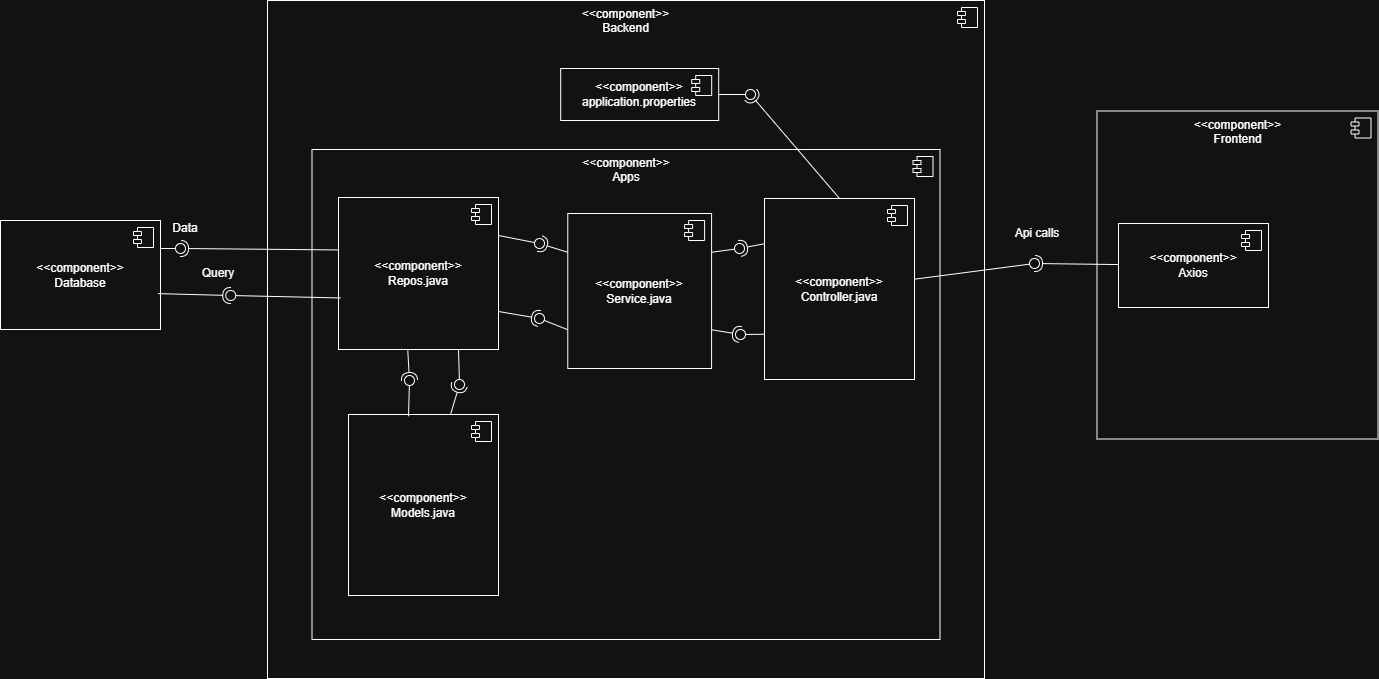

The diagram above was exported from draw.io. Its source (the exported page's mxGraphModel, read from the mxfile embedded in the PNG):
<mxGraphModel dx="2253" dy="777" grid="1" gridSize="10" guides="1" tooltips="1" connect="1" arrows="1" fold="1" page="1" pageScale="1" pageWidth="827" pageHeight="1169" math="0" shadow="0">
  <root>
    <mxCell id="0" />
    <mxCell id="1" parent="0" />
    <mxCell id="ydXckrJjxRFCSn5QvTGc-1" parent="1" style="html=1;dropTarget=0;whiteSpace=wrap;verticalAlign=top;" value="&amp;lt;&amp;lt;component&amp;gt;&amp;gt;&lt;div&gt;Backend&lt;/div&gt;&lt;div&gt;&lt;br&gt;&lt;/div&gt;&lt;div&gt;&lt;br&gt;&lt;/div&gt;&lt;div&gt;&lt;br&gt;&lt;/div&gt;&lt;div&gt;&lt;br&gt;&lt;/div&gt;&lt;div&gt;&lt;br&gt;&lt;/div&gt;&lt;div&gt;&lt;br&gt;&lt;/div&gt;&lt;div&gt;&lt;br&gt;&lt;/div&gt;&lt;div&gt;&lt;br&gt;&lt;/div&gt;&lt;div&gt;&lt;br&gt;&lt;/div&gt;&lt;div&gt;&lt;br&gt;&lt;/div&gt;&lt;div&gt;&lt;br&gt;&lt;/div&gt;&lt;div&gt;&lt;br&gt;&lt;/div&gt;&lt;div&gt;&lt;br&gt;&lt;/div&gt;&lt;div&gt;&lt;br&gt;&lt;/div&gt;&lt;div&gt;&lt;br&gt;&lt;/div&gt;&lt;div&gt;&lt;br&gt;&lt;/div&gt;&lt;div&gt;&lt;br&gt;&lt;/div&gt;&lt;div&gt;&lt;br&gt;&lt;/div&gt;&lt;div&gt;&lt;br&gt;&lt;/div&gt;&lt;div&gt;&lt;br&gt;&lt;/div&gt;&lt;div&gt;&lt;br&gt;&lt;/div&gt;&lt;div&gt;&lt;br&gt;&lt;/div&gt;&lt;div&gt;&lt;br&gt;&lt;/div&gt;&lt;div&gt;&lt;br&gt;&lt;/div&gt;&lt;div&gt;&lt;br&gt;&lt;/div&gt;&lt;div&gt;&lt;br&gt;&lt;/div&gt;&lt;div&gt;&lt;br&gt;&lt;/div&gt;&lt;div&gt;&lt;br&gt;&lt;/div&gt;&lt;div&gt;&lt;br&gt;&lt;/div&gt;" vertex="1">
      <mxGeometry height="678" width="717" x="3" y="7" as="geometry" />
    </mxCell>
    <mxCell id="ydXckrJjxRFCSn5QvTGc-2" parent="ydXckrJjxRFCSn5QvTGc-1" style="shape=module;jettyWidth=8;jettyHeight=4;" value="" vertex="1">
      <mxGeometry height="20" relative="1" width="20" x="1" as="geometry">
        <mxPoint x="-27" y="7" as="offset" />
      </mxGeometry>
    </mxCell>
    <mxCell id="ydXckrJjxRFCSn5QvTGc-3" parent="1" style="html=1;dropTarget=0;whiteSpace=wrap;verticalAlign=top;" value="&amp;lt;&amp;lt;component&amp;gt;&amp;gt;&lt;div&gt;Apps&lt;/div&gt;" vertex="1">
      <mxGeometry height="490" width="628" x="47.5" y="156" as="geometry" />
    </mxCell>
    <mxCell id="ydXckrJjxRFCSn5QvTGc-4" parent="ydXckrJjxRFCSn5QvTGc-3" style="shape=module;jettyWidth=8;jettyHeight=4;" value="" vertex="1">
      <mxGeometry height="20" relative="1" width="20" x="1" as="geometry">
        <mxPoint x="-27" y="7" as="offset" />
      </mxGeometry>
    </mxCell>
    <mxCell id="ydXckrJjxRFCSn5QvTGc-5" parent="1" style="html=1;dropTarget=0;whiteSpace=wrap;" value="&amp;lt;&amp;lt;component&amp;gt;&amp;gt;&lt;div&gt;Controller.java&lt;/div&gt;" vertex="1">
      <mxGeometry height="181" width="150" x="500" y="205" as="geometry" />
    </mxCell>
    <mxCell id="ydXckrJjxRFCSn5QvTGc-6" parent="ydXckrJjxRFCSn5QvTGc-5" style="shape=module;jettyWidth=8;jettyHeight=4;" value="" vertex="1">
      <mxGeometry height="20" relative="1" width="20" x="1" as="geometry">
        <mxPoint x="-27" y="7" as="offset" />
      </mxGeometry>
    </mxCell>
    <mxCell id="ydXckrJjxRFCSn5QvTGc-7" parent="1" style="ellipse;whiteSpace=wrap;html=1;align=center;aspect=fixed;fillColor=none;strokeColor=none;resizable=0;perimeter=centerPerimeter;rotatable=0;allowArrows=0;points=[];outlineConnect=1;" value="" vertex="1">
      <mxGeometry height="10" width="10" x="286.19" y="230" as="geometry" />
    </mxCell>
    <mxCell id="ydXckrJjxRFCSn5QvTGc-8" parent="1" style="ellipse;whiteSpace=wrap;html=1;align=center;aspect=fixed;fillColor=none;strokeColor=none;resizable=0;perimeter=centerPerimeter;rotatable=0;allowArrows=0;points=[];outlineConnect=1;" value="" vertex="1">
      <mxGeometry height="10" width="10" x="360" y="240" as="geometry" />
    </mxCell>
    <mxCell id="ydXckrJjxRFCSn5QvTGc-9" parent="1" style="ellipse;whiteSpace=wrap;html=1;align=center;aspect=fixed;fillColor=none;strokeColor=none;resizable=0;perimeter=centerPerimeter;rotatable=0;allowArrows=0;points=[];outlineConnect=1;" value="" vertex="1">
      <mxGeometry height="10" width="10" x="740" y="396" as="geometry" />
    </mxCell>
    <mxCell id="ydXckrJjxRFCSn5QvTGc-10" parent="1" style="html=1;dropTarget=0;whiteSpace=wrap;" value="&amp;lt;&amp;lt;component&amp;gt;&amp;gt;&lt;div&gt;Database&lt;/div&gt;" vertex="1">
      <mxGeometry height="109" width="160" x="-264" y="227" as="geometry" />
    </mxCell>
    <mxCell id="ydXckrJjxRFCSn5QvTGc-11" parent="ydXckrJjxRFCSn5QvTGc-10" style="shape=module;jettyWidth=8;jettyHeight=4;" value="" vertex="1">
      <mxGeometry height="20" relative="1" width="20" x="1" as="geometry">
        <mxPoint x="-27" y="7" as="offset" />
      </mxGeometry>
    </mxCell>
    <mxCell id="ydXckrJjxRFCSn5QvTGc-12" parent="1" style="html=1;dropTarget=0;whiteSpace=wrap;" value="&amp;lt;&amp;lt;component&amp;gt;&amp;gt;&lt;div&gt;Repos.java&lt;/div&gt;" vertex="1">
      <mxGeometry height="152" width="160" x="74" y="204" as="geometry" />
    </mxCell>
    <mxCell id="ydXckrJjxRFCSn5QvTGc-13" parent="ydXckrJjxRFCSn5QvTGc-12" style="shape=module;jettyWidth=8;jettyHeight=4;" value="" vertex="1">
      <mxGeometry height="20" relative="1" width="20" x="1" as="geometry">
        <mxPoint x="-27" y="7" as="offset" />
      </mxGeometry>
    </mxCell>
    <mxCell id="ydXckrJjxRFCSn5QvTGc-14" parent="1" style="ellipse;whiteSpace=wrap;html=1;align=center;aspect=fixed;fillColor=none;strokeColor=none;resizable=0;perimeter=centerPerimeter;rotatable=0;allowArrows=0;points=[];outlineConnect=1;" value="" vertex="1">
      <mxGeometry height="10" width="10" x="-53" y="250" as="geometry" />
    </mxCell>
    <mxCell id="ydXckrJjxRFCSn5QvTGc-15" edge="1" parent="1" source="ydXckrJjxRFCSn5QvTGc-12" style="rounded=0;orthogonalLoop=1;jettySize=auto;html=1;endArrow=halfCircle;endFill=0;endSize=6;strokeWidth=1;sketch=0;exitX=0.004;exitY=0.345;exitDx=0;exitDy=0;exitPerimeter=0;" target="ydXckrJjxRFCSn5QvTGc-17" value="">
      <mxGeometry relative="1" as="geometry">
        <mxPoint x="-64" y="255" as="sourcePoint" />
      </mxGeometry>
    </mxCell>
    <mxCell id="ydXckrJjxRFCSn5QvTGc-16" edge="1" parent="1" style="rounded=0;orthogonalLoop=1;jettySize=auto;html=1;endArrow=oval;endFill=0;sketch=0;sourcePerimeterSpacing=0;targetPerimeterSpacing=0;endSize=10;" target="ydXckrJjxRFCSn5QvTGc-17" value="">
      <mxGeometry relative="1" as="geometry">
        <mxPoint x="-104" y="255" as="sourcePoint" />
      </mxGeometry>
    </mxCell>
    <mxCell id="ydXckrJjxRFCSn5QvTGc-17" parent="1" style="ellipse;whiteSpace=wrap;html=1;align=center;aspect=fixed;fillColor=none;strokeColor=none;resizable=0;perimeter=centerPerimeter;rotatable=0;allowArrows=0;points=[];outlineConnect=1;" value="" vertex="1">
      <mxGeometry height="10" width="10" x="-89" y="250" as="geometry" />
    </mxCell>
    <mxCell id="ydXckrJjxRFCSn5QvTGc-18" parent="1" style="text;html=1;whiteSpace=wrap;strokeColor=none;fillColor=none;align=center;verticalAlign=middle;rounded=0;" value="Data" vertex="1">
      <mxGeometry height="30" width="60" x="-109" y="220" as="geometry" />
    </mxCell>
    <mxCell id="ydXckrJjxRFCSn5QvTGc-19" parent="1" style="ellipse;whiteSpace=wrap;html=1;align=center;aspect=fixed;fillColor=none;strokeColor=none;resizable=0;perimeter=centerPerimeter;rotatable=0;allowArrows=0;points=[];outlineConnect=1;flipV=1;flipH=0;" value="" vertex="1">
      <mxGeometry height="10" width="10" x="-61" y="295" as="geometry" />
    </mxCell>
    <mxCell id="ydXckrJjxRFCSn5QvTGc-20" parent="1" style="text;html=1;whiteSpace=wrap;strokeColor=none;fillColor=none;align=center;verticalAlign=middle;rounded=0;" value="Query" vertex="1">
      <mxGeometry height="30" width="60" x="-76" y="265" as="geometry" />
    </mxCell>
    <mxCell id="ydXckrJjxRFCSn5QvTGc-21" edge="1" parent="1" source="ydXckrJjxRFCSn5QvTGc-10" style="rounded=0;orthogonalLoop=1;jettySize=auto;html=1;endArrow=halfCircle;endFill=0;endSize=6;strokeWidth=1;sketch=0;exitX=0.985;exitY=0.671;exitDx=0;exitDy=0;exitPerimeter=0;" value="">
      <mxGeometry relative="1" as="geometry">
        <mxPoint x="-101" y="302" as="sourcePoint" />
        <mxPoint x="-33.75" y="302" as="targetPoint" />
      </mxGeometry>
    </mxCell>
    <mxCell id="ydXckrJjxRFCSn5QvTGc-22" edge="1" parent="1" source="ydXckrJjxRFCSn5QvTGc-12" style="rounded=0;orthogonalLoop=1;jettySize=auto;html=1;endArrow=oval;endFill=0;sketch=0;sourcePerimeterSpacing=0;targetPerimeterSpacing=0;endSize=10;exitX=0.013;exitY=0.661;exitDx=0;exitDy=0;exitPerimeter=0;" value="">
      <mxGeometry relative="1" as="geometry">
        <mxPoint x="65" y="302" as="sourcePoint" />
        <mxPoint x="-33.75" y="302" as="targetPoint" />
      </mxGeometry>
    </mxCell>
    <mxCell id="ydXckrJjxRFCSn5QvTGc-23" parent="1" style="html=1;dropTarget=0;labelPosition=center;verticalLabelPosition=middle;align=center;verticalAlign=top;spacingTop=0;convertToSvg=0;fontColor=default;whiteSpace=wrap;" value="&amp;lt;&amp;lt;component&amp;gt;&amp;gt;&lt;div&gt;Frontend&lt;/div&gt;" vertex="1">
      <mxGeometry height="328" width="281" x="832.5" y="117.5" as="geometry" />
    </mxCell>
    <mxCell id="ydXckrJjxRFCSn5QvTGc-24" parent="ydXckrJjxRFCSn5QvTGc-23" style="shape=module;jettyWidth=8;jettyHeight=4;" value="" vertex="1">
      <mxGeometry height="20" relative="1" width="20" x="1" as="geometry">
        <mxPoint x="-27" y="7" as="offset" />
      </mxGeometry>
    </mxCell>
    <mxCell id="ydXckrJjxRFCSn5QvTGc-25" parent="1" style="html=1;dropTarget=0;whiteSpace=wrap;" value="&amp;lt;&amp;lt;component&amp;gt;&amp;gt;&lt;div&gt;Models.java&lt;/div&gt;" vertex="1">
      <mxGeometry height="181" width="150" x="84" y="421" as="geometry" />
    </mxCell>
    <mxCell id="ydXckrJjxRFCSn5QvTGc-26" parent="ydXckrJjxRFCSn5QvTGc-25" style="shape=module;jettyWidth=8;jettyHeight=4;" value="" vertex="1">
      <mxGeometry height="20" relative="1" width="20" x="1" as="geometry">
        <mxPoint x="-27" y="7" as="offset" />
      </mxGeometry>
    </mxCell>
    <mxCell id="ydXckrJjxRFCSn5QvTGc-27" parent="1" style="html=1;dropTarget=0;whiteSpace=wrap;" value="&amp;lt;&amp;lt;component&amp;gt;&amp;gt;&lt;div&gt;application.properties&lt;/div&gt;" vertex="1">
      <mxGeometry height="52" width="158" x="296.19" y="75" as="geometry" />
    </mxCell>
    <mxCell id="ydXckrJjxRFCSn5QvTGc-28" parent="ydXckrJjxRFCSn5QvTGc-27" style="shape=module;jettyWidth=8;jettyHeight=4;" value="" vertex="1">
      <mxGeometry height="20" relative="1" width="20" x="1" as="geometry">
        <mxPoint x="-27" y="7" as="offset" />
      </mxGeometry>
    </mxCell>
    <mxCell id="ydXckrJjxRFCSn5QvTGc-29" parent="1" style="html=1;dropTarget=0;whiteSpace=wrap;" value="&amp;lt;&amp;lt;component&amp;gt;&amp;gt;&lt;div&gt;Axios&lt;/div&gt;" vertex="1">
      <mxGeometry height="84" width="150" x="854" y="230" as="geometry" />
    </mxCell>
    <mxCell id="ydXckrJjxRFCSn5QvTGc-30" parent="ydXckrJjxRFCSn5QvTGc-29" style="shape=module;jettyWidth=8;jettyHeight=4;" value="" vertex="1">
      <mxGeometry height="20" relative="1" width="20" x="1" as="geometry">
        <mxPoint x="-27" y="7" as="offset" />
      </mxGeometry>
    </mxCell>
    <mxCell id="ydXckrJjxRFCSn5QvTGc-31" parent="1" style="text;html=1;whiteSpace=wrap;strokeColor=none;fillColor=none;align=center;verticalAlign=middle;rounded=0;" value="Api calls" vertex="1">
      <mxGeometry height="30" width="60" x="743" y="225" as="geometry" />
    </mxCell>
    <mxCell id="ydXckrJjxRFCSn5QvTGc-32" edge="1" parent="1" style="rounded=0;orthogonalLoop=1;jettySize=auto;html=1;endArrow=oval;endFill=0;sketch=0;sourcePerimeterSpacing=0;targetPerimeterSpacing=0;endSize=10;" value="">
      <mxGeometry relative="1" as="geometry">
        <mxPoint x="424" y="249" as="sourcePoint" />
        <mxPoint x="424" y="248.9999999999999" as="targetPoint" />
      </mxGeometry>
    </mxCell>
    <mxCell id="ydXckrJjxRFCSn5QvTGc-33" edge="1" parent="1" source="ydXckrJjxRFCSn5QvTGc-5" style="rounded=0;orthogonalLoop=1;jettySize=auto;html=1;endArrow=halfCircle;endFill=0;endSize=6;strokeWidth=1;sketch=0;exitX=0.5;exitY=0;exitDx=0;exitDy=0;" target="ydXckrJjxRFCSn5QvTGc-35" value="">
      <mxGeometry relative="1" as="geometry">
        <mxPoint x="506" y="101" as="sourcePoint" />
      </mxGeometry>
    </mxCell>
    <mxCell id="ydXckrJjxRFCSn5QvTGc-34" edge="1" parent="1" source="ydXckrJjxRFCSn5QvTGc-27" style="rounded=0;orthogonalLoop=1;jettySize=auto;html=1;endArrow=oval;endFill=0;sketch=0;sourcePerimeterSpacing=0;targetPerimeterSpacing=0;endSize=10;exitX=1;exitY=0.5;exitDx=0;exitDy=0;" target="ydXckrJjxRFCSn5QvTGc-35" value="">
      <mxGeometry relative="1" as="geometry">
        <mxPoint x="466" y="101" as="sourcePoint" />
      </mxGeometry>
    </mxCell>
    <mxCell id="ydXckrJjxRFCSn5QvTGc-35" parent="1" style="ellipse;whiteSpace=wrap;html=1;align=center;aspect=fixed;fillColor=none;strokeColor=none;resizable=0;perimeter=centerPerimeter;rotatable=0;allowArrows=0;points=[];outlineConnect=1;" value="" vertex="1">
      <mxGeometry height="10" width="10" x="481" y="96" as="geometry" />
    </mxCell>
    <mxCell id="ydXckrJjxRFCSn5QvTGc-36" parent="1" style="text;html=1;whiteSpace=wrap;strokeColor=none;fillColor=none;align=center;verticalAlign=middle;rounded=0;" value="&lt;h3 style=&quot;font-variant-numeric: normal; font-variant-east-asian: normal; font-variant-alternates: normal; font-size-adjust: none; font-kerning: auto; font-optical-sizing: auto; font-feature-settings: normal; font-variation-settings: normal; font-variant-position: normal; font-variant-emoji: normal; font-stretch: normal; font-size: 20px; line-height: 30px; font-family: quote-cjk-patch, Inter, system-ui, -apple-system, BlinkMacSystemFont, &amp;quot;Segoe UI&amp;quot;, Roboto, Oxygen, Ubuntu, Cantarell, &amp;quot;Open Sans&amp;quot;, &amp;quot;Helvetica Neue&amp;quot;, sans-serif; margin: 32px 0px 16px; color: rgb(249, 250, 251); text-align: start; background-color: rgb(21, 21, 23);&quot;&gt;&lt;br&gt;&lt;/h3&gt;" vertex="1">
      <mxGeometry height="30" width="60" x="733" y="89" as="geometry" />
    </mxCell>
    <mxCell id="ydXckrJjxRFCSn5QvTGc-37" edge="1" parent="1" source="ydXckrJjxRFCSn5QvTGc-31" style="edgeStyle=orthogonalEdgeStyle;rounded=0;orthogonalLoop=1;jettySize=auto;html=1;exitX=0.5;exitY=1;exitDx=0;exitDy=0;" target="ydXckrJjxRFCSn5QvTGc-31">
      <mxGeometry relative="1" as="geometry" />
    </mxCell>
    <mxCell id="ydXckrJjxRFCSn5QvTGc-38" edge="1" parent="1" source="ydXckrJjxRFCSn5QvTGc-25" style="rounded=0;orthogonalLoop=1;jettySize=auto;html=1;endArrow=halfCircle;endFill=0;endSize=6;strokeWidth=1;sketch=0;" target="ydXckrJjxRFCSn5QvTGc-40" value="">
      <mxGeometry relative="1" as="geometry">
        <mxPoint x="215" y="391" as="sourcePoint" />
      </mxGeometry>
    </mxCell>
    <mxCell id="ydXckrJjxRFCSn5QvTGc-39" edge="1" parent="1" source="ydXckrJjxRFCSn5QvTGc-12" style="rounded=0;orthogonalLoop=1;jettySize=auto;html=1;endArrow=oval;endFill=0;sketch=0;sourcePerimeterSpacing=0;targetPerimeterSpacing=0;endSize=10;exitX=0.75;exitY=1;exitDx=0;exitDy=0;" target="ydXckrJjxRFCSn5QvTGc-40" value="">
      <mxGeometry relative="1" as="geometry">
        <mxPoint x="175" y="391" as="sourcePoint" />
      </mxGeometry>
    </mxCell>
    <mxCell id="ydXckrJjxRFCSn5QvTGc-40" parent="1" style="ellipse;whiteSpace=wrap;html=1;align=center;aspect=fixed;fillColor=none;strokeColor=none;resizable=0;perimeter=centerPerimeter;rotatable=0;allowArrows=0;points=[];outlineConnect=1;flipV=0;" value="" vertex="1">
      <mxGeometry height="10" width="10" x="190" y="386" as="geometry" />
    </mxCell>
    <mxCell id="ydXckrJjxRFCSn5QvTGc-41" edge="1" parent="1" source="ydXckrJjxRFCSn5QvTGc-12" style="rounded=0;orthogonalLoop=1;jettySize=auto;html=1;endArrow=halfCircle;endFill=0;endSize=6;strokeWidth=1;sketch=0;exitX=0.433;exitY=1.006;exitDx=0;exitDy=0;exitPerimeter=0;" target="ydXckrJjxRFCSn5QvTGc-43" value="">
      <mxGeometry relative="1" as="geometry">
        <mxPoint x="165" y="387" as="sourcePoint" />
      </mxGeometry>
    </mxCell>
    <mxCell id="ydXckrJjxRFCSn5QvTGc-42" edge="1" parent="1" source="ydXckrJjxRFCSn5QvTGc-25" style="rounded=0;orthogonalLoop=1;jettySize=auto;html=1;endArrow=oval;endFill=0;sketch=0;sourcePerimeterSpacing=0;targetPerimeterSpacing=0;endSize=10;exitX=0.4;exitY=0.01;exitDx=0;exitDy=0;exitPerimeter=0;" target="ydXckrJjxRFCSn5QvTGc-43" value="">
      <mxGeometry relative="1" as="geometry">
        <mxPoint x="125" y="387" as="sourcePoint" />
      </mxGeometry>
    </mxCell>
    <mxCell id="ydXckrJjxRFCSn5QvTGc-43" parent="1" style="ellipse;whiteSpace=wrap;html=1;align=center;aspect=fixed;fillColor=none;strokeColor=none;resizable=0;perimeter=centerPerimeter;rotatable=0;allowArrows=0;points=[];outlineConnect=1;" value="" vertex="1">
      <mxGeometry height="10" width="10" x="140" y="382" as="geometry" />
    </mxCell>
    <mxCell id="ydXckrJjxRFCSn5QvTGc-49" parent="1" style="ellipse;whiteSpace=wrap;html=1;align=center;aspect=fixed;fillColor=none;strokeColor=none;resizable=0;perimeter=centerPerimeter;rotatable=0;allowArrows=0;points=[];outlineConnect=1;" value="" vertex="1">
      <mxGeometry height="10" width="10" x="444.19" y="580" as="geometry" />
    </mxCell>
    <mxCell id="ydXckrJjxRFCSn5QvTGc-50" edge="1" parent="1" source="ydXckrJjxRFCSn5QvTGc-29" style="rounded=0;orthogonalLoop=1;jettySize=auto;html=1;endArrow=halfCircle;endFill=0;endSize=6;strokeWidth=1;sketch=0;" target="ydXckrJjxRFCSn5QvTGc-52" value="">
      <mxGeometry relative="1" as="geometry">
        <mxPoint x="790" y="270" as="sourcePoint" />
      </mxGeometry>
    </mxCell>
    <mxCell id="ydXckrJjxRFCSn5QvTGc-51" edge="1" parent="1" source="ydXckrJjxRFCSn5QvTGc-5" style="rounded=0;orthogonalLoop=1;jettySize=auto;html=1;endArrow=oval;endFill=0;sketch=0;sourcePerimeterSpacing=0;targetPerimeterSpacing=0;endSize=10;" target="ydXckrJjxRFCSn5QvTGc-52" value="">
      <mxGeometry relative="1" as="geometry">
        <mxPoint x="750" y="270" as="sourcePoint" />
      </mxGeometry>
    </mxCell>
    <mxCell id="ydXckrJjxRFCSn5QvTGc-52" parent="1" style="ellipse;whiteSpace=wrap;html=1;align=center;aspect=fixed;fillColor=none;strokeColor=none;resizable=0;perimeter=centerPerimeter;rotatable=0;allowArrows=0;points=[];outlineConnect=1;" value="" vertex="1">
      <mxGeometry height="10" width="10" x="765" y="265" as="geometry" />
    </mxCell>
    <mxCell id="ydXckrJjxRFCSn5QvTGc-53" parent="1" style="html=1;dropTarget=0;whiteSpace=wrap;" value="&amp;lt;&amp;lt;component&amp;gt;&amp;gt;&lt;div&gt;Service.java&lt;/div&gt;" vertex="1">
      <mxGeometry height="155" width="143.81" x="303.28" y="220" as="geometry" />
    </mxCell>
    <mxCell id="ydXckrJjxRFCSn5QvTGc-54" parent="ydXckrJjxRFCSn5QvTGc-53" style="shape=module;jettyWidth=8;jettyHeight=4;" value="" vertex="1">
      <mxGeometry height="20" relative="1" width="20" x="1" as="geometry">
        <mxPoint x="-27" y="7" as="offset" />
      </mxGeometry>
    </mxCell>
    <mxCell id="ydXckrJjxRFCSn5QvTGc-57" parent="1" style="ellipse;whiteSpace=wrap;html=1;align=center;aspect=fixed;fillColor=none;strokeColor=none;resizable=0;perimeter=centerPerimeter;rotatable=0;allowArrows=0;points=[];outlineConnect=1;flipV=0;" value="" vertex="1">
      <mxGeometry height="10" width="10" x="200" y="396" as="geometry" />
    </mxCell>
    <mxCell id="ydXckrJjxRFCSn5QvTGc-60" parent="1" style="ellipse;whiteSpace=wrap;html=1;align=center;aspect=fixed;fillColor=none;strokeColor=none;resizable=0;perimeter=centerPerimeter;rotatable=0;allowArrows=0;points=[];outlineConnect=1;" value="" vertex="1">
      <mxGeometry height="10" width="10" x="400" y="400" as="geometry" />
    </mxCell>
    <mxCell id="ydXckrJjxRFCSn5QvTGc-61" edge="1" parent="1" source="ydXckrJjxRFCSn5QvTGc-5" style="rounded=0;orthogonalLoop=1;jettySize=auto;html=1;endArrow=halfCircle;endFill=0;endSize=6;strokeWidth=1;sketch=0;exitX=0;exitY=0.25;exitDx=0;exitDy=0;" target="ydXckrJjxRFCSn5QvTGc-63" value="">
      <mxGeometry relative="1" as="geometry">
        <mxPoint x="430" y="405" as="sourcePoint" />
      </mxGeometry>
    </mxCell>
    <mxCell id="ydXckrJjxRFCSn5QvTGc-62" edge="1" parent="1" source="ydXckrJjxRFCSn5QvTGc-53" style="rounded=0;orthogonalLoop=1;jettySize=auto;html=1;endArrow=oval;endFill=0;sketch=0;sourcePerimeterSpacing=0;targetPerimeterSpacing=0;endSize=10;exitX=1;exitY=0.25;exitDx=0;exitDy=0;" target="ydXckrJjxRFCSn5QvTGc-63" value="">
      <mxGeometry relative="1" as="geometry">
        <mxPoint x="390" y="405" as="sourcePoint" />
      </mxGeometry>
    </mxCell>
    <mxCell id="ydXckrJjxRFCSn5QvTGc-63" parent="1" style="ellipse;whiteSpace=wrap;html=1;align=center;aspect=fixed;fillColor=none;strokeColor=none;resizable=0;perimeter=centerPerimeter;rotatable=0;allowArrows=0;points=[];outlineConnect=1;" value="" vertex="1">
      <mxGeometry height="10" width="10" x="470" y="250" as="geometry" />
    </mxCell>
    <mxCell id="ydXckrJjxRFCSn5QvTGc-64" edge="1" parent="1" source="ydXckrJjxRFCSn5QvTGc-53" style="rounded=0;orthogonalLoop=1;jettySize=auto;html=1;endArrow=halfCircle;endFill=0;endSize=6;strokeWidth=1;sketch=0;exitX=1;exitY=0.75;exitDx=0;exitDy=0;" target="ydXckrJjxRFCSn5QvTGc-66" value="">
      <mxGeometry relative="1" as="geometry">
        <mxPoint x="430" y="405" as="sourcePoint" />
      </mxGeometry>
    </mxCell>
    <mxCell id="ydXckrJjxRFCSn5QvTGc-65" edge="1" parent="1" source="ydXckrJjxRFCSn5QvTGc-5" style="rounded=0;orthogonalLoop=1;jettySize=auto;html=1;endArrow=oval;endFill=0;sketch=0;sourcePerimeterSpacing=0;targetPerimeterSpacing=0;endSize=10;exitX=0;exitY=0.75;exitDx=0;exitDy=0;" target="ydXckrJjxRFCSn5QvTGc-66" value="">
      <mxGeometry relative="1" as="geometry">
        <mxPoint x="390" y="405" as="sourcePoint" />
      </mxGeometry>
    </mxCell>
    <mxCell id="ydXckrJjxRFCSn5QvTGc-66" parent="1" style="ellipse;whiteSpace=wrap;html=1;align=center;aspect=fixed;fillColor=none;strokeColor=none;resizable=0;perimeter=centerPerimeter;rotatable=0;allowArrows=0;points=[];outlineConnect=1;" value="" vertex="1">
      <mxGeometry height="10" width="10" x="471" y="336" as="geometry" />
    </mxCell>
    <mxCell id="ydXckrJjxRFCSn5QvTGc-67" edge="1" parent="1" source="ydXckrJjxRFCSn5QvTGc-53" style="rounded=0;orthogonalLoop=1;jettySize=auto;html=1;endArrow=halfCircle;endFill=0;endSize=6;strokeWidth=1;sketch=0;exitX=0;exitY=0.25;exitDx=0;exitDy=0;" target="ydXckrJjxRFCSn5QvTGc-69" value="">
      <mxGeometry relative="1" as="geometry">
        <mxPoint x="430" y="405" as="sourcePoint" />
      </mxGeometry>
    </mxCell>
    <mxCell id="ydXckrJjxRFCSn5QvTGc-68" edge="1" parent="1" source="ydXckrJjxRFCSn5QvTGc-12" style="rounded=0;orthogonalLoop=1;jettySize=auto;html=1;endArrow=oval;endFill=0;sketch=0;sourcePerimeterSpacing=0;targetPerimeterSpacing=0;endSize=10;exitX=1;exitY=0.25;exitDx=0;exitDy=0;" target="ydXckrJjxRFCSn5QvTGc-69" value="">
      <mxGeometry relative="1" as="geometry">
        <mxPoint x="390" y="405" as="sourcePoint" />
      </mxGeometry>
    </mxCell>
    <mxCell id="ydXckrJjxRFCSn5QvTGc-69" parent="1" style="ellipse;whiteSpace=wrap;html=1;align=center;aspect=fixed;fillColor=none;strokeColor=none;resizable=0;perimeter=centerPerimeter;rotatable=0;allowArrows=0;points=[];outlineConnect=1;" value="" vertex="1">
      <mxGeometry height="10" width="10" x="270" y="245" as="geometry" />
    </mxCell>
    <mxCell id="ydXckrJjxRFCSn5QvTGc-70" edge="1" parent="1" source="ydXckrJjxRFCSn5QvTGc-12" style="rounded=0;orthogonalLoop=1;jettySize=auto;html=1;endArrow=halfCircle;endFill=0;endSize=6;strokeWidth=1;sketch=0;exitX=1;exitY=0.75;exitDx=0;exitDy=0;" target="ydXckrJjxRFCSn5QvTGc-72" value="">
      <mxGeometry relative="1" as="geometry">
        <mxPoint x="430" y="405" as="sourcePoint" />
      </mxGeometry>
    </mxCell>
    <mxCell id="ydXckrJjxRFCSn5QvTGc-71" edge="1" parent="1" source="ydXckrJjxRFCSn5QvTGc-53" style="rounded=0;orthogonalLoop=1;jettySize=auto;html=1;endArrow=oval;endFill=0;sketch=0;sourcePerimeterSpacing=0;targetPerimeterSpacing=0;endSize=10;exitX=0;exitY=0.75;exitDx=0;exitDy=0;" target="ydXckrJjxRFCSn5QvTGc-72" value="">
      <mxGeometry relative="1" as="geometry">
        <mxPoint x="390" y="405" as="sourcePoint" />
      </mxGeometry>
    </mxCell>
    <mxCell id="ydXckrJjxRFCSn5QvTGc-72" parent="1" style="ellipse;whiteSpace=wrap;html=1;align=center;aspect=fixed;fillColor=none;strokeColor=none;resizable=0;perimeter=centerPerimeter;rotatable=0;allowArrows=0;points=[];outlineConnect=1;" value="" vertex="1">
      <mxGeometry height="10" width="10" x="270" y="320" as="geometry" />
    </mxCell>
  </root>
</mxGraphModel>